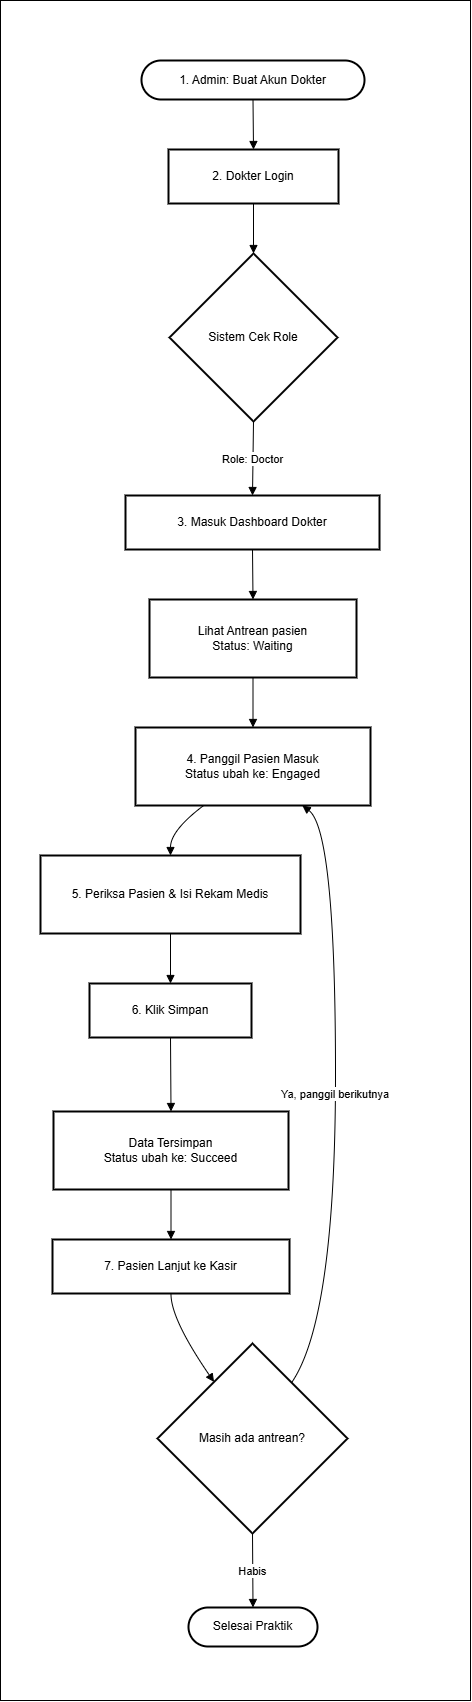

The diagram above was exported from draw.io. Its source (the exported page's mxGraphModel, read from the mxfile embedded in the PNG):
<mxGraphModel dx="3203" dy="1318" grid="1" gridSize="10" guides="1" tooltips="1" connect="1" arrows="1" fold="1" page="1" pageScale="1" pageWidth="850" pageHeight="1100" math="0" shadow="0">
  <root>
    <mxCell id="0" />
    <mxCell id="1" parent="0" />
    <mxCell id="bWL-rU2AqO9rpsFHrMkL-4" parent="1" style="rounded=0;whiteSpace=wrap;html=1;" value="" vertex="1">
      <mxGeometry height="1700" width="470" x="210" y="30" as="geometry" />
    </mxCell>
    <mxCell id="dwgCHsmtQXoYGFKaLJin-1" parent="1" style="rounded=1;whiteSpace=wrap;arcSize=50;strokeWidth=2;" value="1. Admin: Buat Akun Dokter" vertex="1">
      <mxGeometry height="39" width="223" x="351" y="90" as="geometry" />
    </mxCell>
    <mxCell id="dwgCHsmtQXoYGFKaLJin-2" parent="1" style="whiteSpace=wrap;strokeWidth=2;" value="2. Dokter Login" vertex="1">
      <mxGeometry height="54" width="170" x="378" y="179" as="geometry" />
    </mxCell>
    <mxCell id="dwgCHsmtQXoYGFKaLJin-3" parent="1" style="rhombus;strokeWidth=2;whiteSpace=wrap;" value="Sistem Cek Role" vertex="1">
      <mxGeometry height="168" width="168" x="379" y="283" as="geometry" />
    </mxCell>
    <mxCell id="dwgCHsmtQXoYGFKaLJin-4" parent="1" style="whiteSpace=wrap;strokeWidth=2;" value="3. Masuk Dashboard Dokter" vertex="1">
      <mxGeometry height="54" width="254" x="335" y="525" as="geometry" />
    </mxCell>
    <mxCell id="dwgCHsmtQXoYGFKaLJin-5" parent="1" style="whiteSpace=wrap;strokeWidth=2;" value="Lihat Antrean pasien &#10; Status: Waiting" vertex="1">
      <mxGeometry height="78" width="207" x="359" y="629" as="geometry" />
    </mxCell>
    <mxCell id="dwgCHsmtQXoYGFKaLJin-6" parent="1" style="whiteSpace=wrap;strokeWidth=2;" value="4. Panggil Pasien Masuk &#10; Status ubah ke: Engaged" vertex="1">
      <mxGeometry height="78" width="235" x="345" y="757" as="geometry" />
    </mxCell>
    <mxCell id="dwgCHsmtQXoYGFKaLJin-7" parent="1" style="whiteSpace=wrap;strokeWidth=2;" value="5. Periksa Pasien &amp; Isi Rekam Medis" vertex="1">
      <mxGeometry height="78" width="260" x="250" y="885" as="geometry" />
    </mxCell>
    <mxCell id="dwgCHsmtQXoYGFKaLJin-8" parent="1" style="whiteSpace=wrap;strokeWidth=2;" value="6. Klik Simpan" vertex="1">
      <mxGeometry height="54" width="162" x="299" y="1013" as="geometry" />
    </mxCell>
    <mxCell id="dwgCHsmtQXoYGFKaLJin-9" parent="1" style="whiteSpace=wrap;strokeWidth=2;" value="Data Tersimpan &#10; Status ubah ke: Succeed" vertex="1">
      <mxGeometry height="78" width="235" x="263" y="1141" as="geometry" />
    </mxCell>
    <mxCell id="dwgCHsmtQXoYGFKaLJin-10" parent="1" style="whiteSpace=wrap;strokeWidth=2;" value="7. Pasien Lanjut ke Kasir" vertex="1">
      <mxGeometry height="54" width="237" x="262" y="1269" as="geometry" />
    </mxCell>
    <mxCell id="dwgCHsmtQXoYGFKaLJin-11" parent="1" style="rhombus;strokeWidth=2;whiteSpace=wrap;" value="Masih ada antrean?" vertex="1">
      <mxGeometry height="190" width="190" x="367" y="1373" as="geometry" />
    </mxCell>
    <mxCell id="dwgCHsmtQXoYGFKaLJin-12" parent="1" style="rounded=1;whiteSpace=wrap;arcSize=50;strokeWidth=2;" value="Selesai Praktik" vertex="1">
      <mxGeometry height="39" width="129" x="398" y="1637" as="geometry" />
    </mxCell>
    <mxCell id="dwgCHsmtQXoYGFKaLJin-13" edge="1" parent="1" source="dwgCHsmtQXoYGFKaLJin-1" style="curved=1;startArrow=none;endArrow=block;exitX=0.5;exitY=1;entryX=0.5;entryY=0;rounded=0;" target="dwgCHsmtQXoYGFKaLJin-2" value="">
      <mxGeometry relative="1" as="geometry">
        <Array as="points" />
      </mxGeometry>
    </mxCell>
    <mxCell id="dwgCHsmtQXoYGFKaLJin-14" edge="1" parent="1" source="dwgCHsmtQXoYGFKaLJin-2" style="curved=1;startArrow=none;endArrow=block;exitX=0.5;exitY=1;entryX=0.5;entryY=0;rounded=0;" target="dwgCHsmtQXoYGFKaLJin-3" value="">
      <mxGeometry relative="1" as="geometry">
        <Array as="points" />
      </mxGeometry>
    </mxCell>
    <mxCell id="dwgCHsmtQXoYGFKaLJin-15" edge="1" parent="1" source="dwgCHsmtQXoYGFKaLJin-3" style="curved=1;startArrow=none;endArrow=block;exitX=0.5;exitY=1;entryX=0.5;entryY=0;rounded=0;" target="dwgCHsmtQXoYGFKaLJin-4" value="Role: Doctor">
      <mxGeometry relative="1" as="geometry">
        <Array as="points" />
      </mxGeometry>
    </mxCell>
    <mxCell id="dwgCHsmtQXoYGFKaLJin-16" edge="1" parent="1" source="dwgCHsmtQXoYGFKaLJin-4" style="curved=1;startArrow=none;endArrow=block;exitX=0.5;exitY=1;entryX=0.5;entryY=0;rounded=0;" target="dwgCHsmtQXoYGFKaLJin-5" value="">
      <mxGeometry relative="1" as="geometry">
        <Array as="points" />
      </mxGeometry>
    </mxCell>
    <mxCell id="dwgCHsmtQXoYGFKaLJin-17" edge="1" parent="1" source="dwgCHsmtQXoYGFKaLJin-5" style="curved=1;startArrow=none;endArrow=block;exitX=0.5;exitY=1;entryX=0.5;entryY=0;rounded=0;" target="dwgCHsmtQXoYGFKaLJin-6" value="">
      <mxGeometry relative="1" as="geometry">
        <Array as="points" />
      </mxGeometry>
    </mxCell>
    <mxCell id="dwgCHsmtQXoYGFKaLJin-18" edge="1" parent="1" source="dwgCHsmtQXoYGFKaLJin-6" style="curved=1;startArrow=none;endArrow=block;exitX=0.29;exitY=1;entryX=0.5;entryY=0;rounded=0;" target="dwgCHsmtQXoYGFKaLJin-7" value="">
      <mxGeometry relative="1" as="geometry">
        <Array as="points">
          <mxPoint x="380" y="860" />
        </Array>
      </mxGeometry>
    </mxCell>
    <mxCell id="dwgCHsmtQXoYGFKaLJin-19" edge="1" parent="1" source="dwgCHsmtQXoYGFKaLJin-7" style="curved=1;startArrow=none;endArrow=block;exitX=0.5;exitY=1;entryX=0.5;entryY=0;rounded=0;" target="dwgCHsmtQXoYGFKaLJin-8" value="">
      <mxGeometry relative="1" as="geometry">
        <Array as="points" />
      </mxGeometry>
    </mxCell>
    <mxCell id="dwgCHsmtQXoYGFKaLJin-20" edge="1" parent="1" source="dwgCHsmtQXoYGFKaLJin-8" style="curved=1;startArrow=none;endArrow=block;exitX=0.5;exitY=1;entryX=0.5;entryY=0;rounded=0;" target="dwgCHsmtQXoYGFKaLJin-9" value="">
      <mxGeometry relative="1" as="geometry">
        <Array as="points" />
      </mxGeometry>
    </mxCell>
    <mxCell id="dwgCHsmtQXoYGFKaLJin-21" edge="1" parent="1" source="dwgCHsmtQXoYGFKaLJin-9" style="curved=1;startArrow=none;endArrow=block;exitX=0.5;exitY=1;entryX=0.5;entryY=0;rounded=0;" target="dwgCHsmtQXoYGFKaLJin-10" value="">
      <mxGeometry relative="1" as="geometry">
        <Array as="points" />
      </mxGeometry>
    </mxCell>
    <mxCell id="dwgCHsmtQXoYGFKaLJin-22" edge="1" parent="1" source="dwgCHsmtQXoYGFKaLJin-10" style="curved=1;startArrow=none;endArrow=block;exitX=0.5;exitY=1;entryX=0.16;entryY=0;rounded=0;" target="dwgCHsmtQXoYGFKaLJin-11" value="">
      <mxGeometry relative="1" as="geometry">
        <Array as="points">
          <mxPoint x="380" y="1348" />
        </Array>
      </mxGeometry>
    </mxCell>
    <mxCell id="dwgCHsmtQXoYGFKaLJin-23" edge="1" parent="1" source="dwgCHsmtQXoYGFKaLJin-11" style="curved=1;startArrow=none;endArrow=block;exitX=0.85;exitY=0;entryX=0.71;entryY=1;rounded=0;" target="dwgCHsmtQXoYGFKaLJin-6" value="Ya, panggil berikutnya">
      <mxGeometry relative="1" as="geometry">
        <Array as="points">
          <mxPoint x="545" y="1348" />
          <mxPoint x="545" y="860" />
        </Array>
      </mxGeometry>
    </mxCell>
    <mxCell id="dwgCHsmtQXoYGFKaLJin-24" edge="1" parent="1" source="dwgCHsmtQXoYGFKaLJin-11" style="curved=1;startArrow=none;endArrow=block;exitX=0.5;exitY=1;entryX=0.5;entryY=0;rounded=0;" target="dwgCHsmtQXoYGFKaLJin-12" value="Habis">
      <mxGeometry relative="1" as="geometry">
        <Array as="points" />
      </mxGeometry>
    </mxCell>
  </root>
</mxGraphModel>